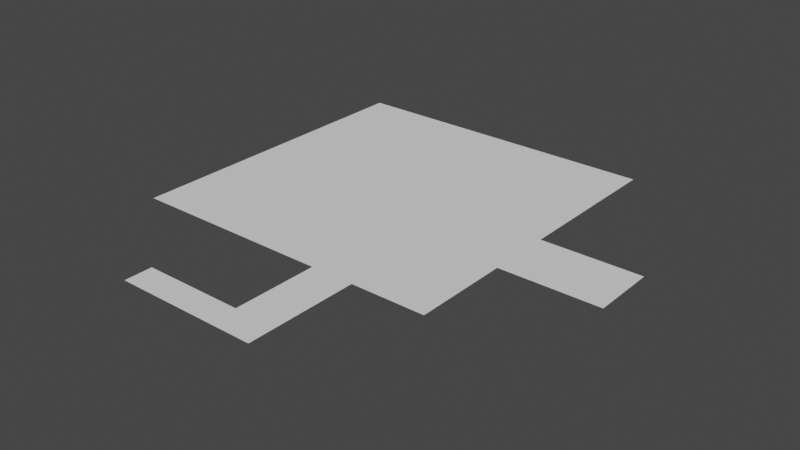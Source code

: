 # Source: Chapter_02.blend  (saved by Blender 2.93.20; exported with 4.5.12 LTS)
import bpy
from mathutils import Matrix  # noqa: F401  (used for matrix-valued properties, if any)

bpy.ops.wm.read_factory_settings(use_empty=True)
scene = bpy.context.scene
scene.name = 'Scene'

# ---- collections
col_collection = bpy.data.collections.new('Collection'); scene.collection.children.link(col_collection)

# ---- world
world_world = bpy.data.worlds.new('World'); scene.world = world_world
world_world.use_nodes = True; world_world.node_tree.nodes.clear()
_N = world_world.node_tree.nodes; _L = world_world.node_tree.links
n0 = _N.new('ShaderNodeOutputWorld'); n0.name = 'World Output'; n0.location = (300, 300)
n1 = _N.new('ShaderNodeBackground'); n1.name = 'Background'; n1.location = (10, 300)
n1.inputs[0].default_value = (0.05088, 0.05088, 0.05088, 1.0)
_L.new(n1.outputs[0], n0.inputs[0])
n0.is_active_output = True
world_world.color = (0.05088, 0.05088, 0.05088)
world_world.use_sun_shadow = False
world_world.sun_shadow_jitter_overblur = 0.0

# ---- meshes
me_plane = bpy.data.meshes.new('Plane')
me_plane.from_pydata([(-1.0, -1.0, 0.0), (1.0, -1.0, 0.0), (-1.0, 1.0, 0.0), (1.0, 1.0, 0.0), (0.2671, -1.0, 0.0), (0.5376, -1.0, 0.0), (1.0, -0.4009, 0.0), (0.2671, -1.702, 0.0), (0.5376, -1.702, 0.0), (0.2671, -1.53, 0.0), (-0.3611, -1.702, 0.0), (-0.3611, -1.53, 0.0), (1.0, -0.001317, 0.0), (1.622, -0.4009, 0.0), (1.622, -0.001317, 0.0)], [], [(0, 4, 5, 1, 6, 12, 3, 2), (12, 6, 13, 14), (7, 9, 11, 10), (9, 7, 8, 5, 4)])
_uv = me_plane.uv_layers.new(name='UVMap')
_uv.uv.foreach_set('vector', [0.0, 0.0, 0.6335, 0.0, 0.7688, 0.0, 1.0, 0.0, 1.0, 0.2995, 1.0, 0.4993, 1.0, 1.0, 0.0, 1.0, 1.0, 0.4993, 1.0, 0.2995, 1.0, 0.2995, 1.0, 0.4993, 0.6335, 0.0, 0.6335, 0.0, 0.6335, 0.0, 0.6335, 0.0, 0.6335, 0.0, 0.6335, 0.0, 0.7688, 0.0, 0.7688, 0.0, 0.6335, 0.0])
me_plane.use_remesh_fix_poles = True
me_plane.use_remesh_preserve_attributes = False
me_plane.update()

# ---- objects
ob_plane = bpy.data.objects.new('Plane', me_plane)

# ---- transforms, parenting, visibility, modifiers, constraints
ob_plane.location = (0.0, 0.0, 0.0)
ob_plane.scale = (10.0, 10.0, 1.0)

# ---- collection membership
col_collection.objects.link(ob_plane)

# ---- scene / render settings (as saved in the file)
scene.frame_start = 1; scene.frame_end = 250; scene.frame_set(1)
scene.render.engine = 'BLENDER_EEVEE_NEXT'
scene.cycles.use_denoising = False
scene.cycles.samples = 128
scene.cycles.sampling_pattern = 'TABULATED_SOBOL'
scene.cycles.use_adaptive_sampling = False
scene.cycles.use_light_tree = False
scene.view_settings.view_transform = 'Filmic'
bpy.context.view_layer.update()

# ---- added for rendering (the .blend has no active camera and no usable light): camera, sun
cam_auto = bpy.data.cameras.new('AutoCamera')
cam_auto.lens = 50.0
cam_auto.sensor_width = 36.0
cam_auto.clip_end = 1000.0
ob_auto_camera = bpy.data.objects.new('AutoCamera', cam_auto)
scene.collection.objects.link(ob_auto_camera)
ob_auto_camera.location = (37.9408, -45.3078, 27.8658)
ob_auto_camera.rotation_euler = (1.09748, -7.21219e-08, 0.694738)
scene.camera = ob_auto_camera
light_auto_sun = bpy.data.lights.new('AutoSun', 'SUN')
light_auto_sun.energy = 3.0
light_auto_sun.angle = 0.0523599
ob_auto_sun = bpy.data.objects.new('AutoSun', light_auto_sun)
scene.collection.objects.link(ob_auto_sun)
ob_auto_sun.rotation_euler = (0.872665, 0.174533, 0.523599)
bpy.context.view_layer.update()
